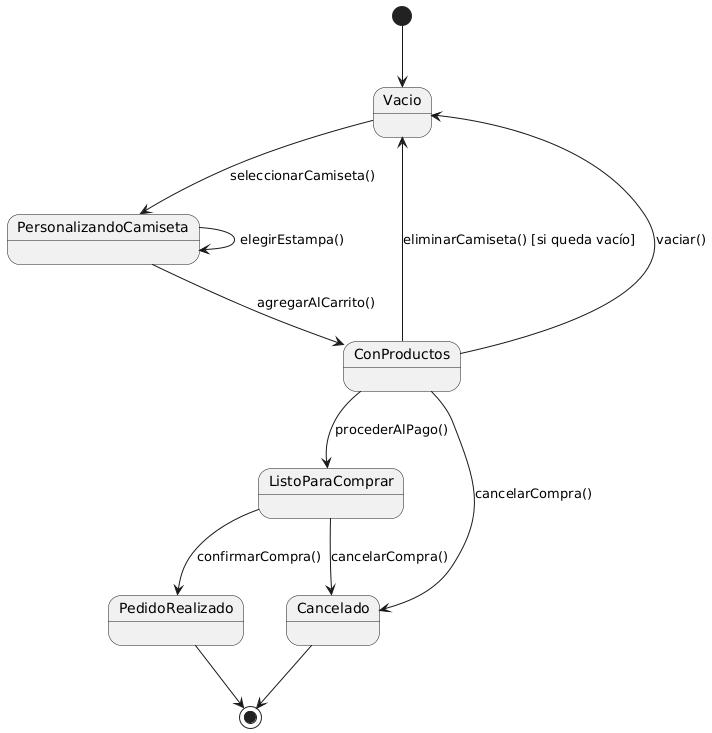

The diagram above was rendered by PlantUML. Its source (embedded in the PNG):
@startuml
[*] --> Vacio

Vacio --> PersonalizandoCamiseta : seleccionarCamiseta()
PersonalizandoCamiseta --> PersonalizandoCamiseta : elegirEstampa()
PersonalizandoCamiseta --> ConProductos : agregarAlCarrito()

ConProductos --> Vacio : eliminarCamiseta() [si queda vacío]
ConProductos --> ListoParaComprar : procederAlPago()
ListoParaComprar --> PedidoRealizado : confirmarCompra()
ListoParaComprar --> Cancelado : cancelarCompra()
ConProductos --> Cancelado : cancelarCompra()
ConProductos --> Vacio : vaciar()

PedidoRealizado --> [*]
Cancelado --> [*]
@enduml